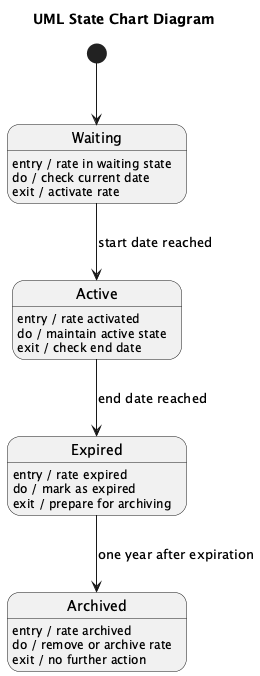

The diagram above was rendered by PlantUML. Its source (embedded in the PNG):
@startuml
title UML State Chart Diagram

state Waiting
state Active
state Expired
state Archived

[*] --> Waiting

Waiting : entry / rate in waiting state
Waiting : do / check current date
Waiting : exit / activate rate

Active : entry / rate activated
Active : do / maintain active state
Active : exit / check end date

Expired : entry / rate expired
Expired : do / mark as expired
Expired : exit / prepare for archiving

Archived : entry / rate archived
Archived : do / remove or archive rate
Archived : exit / no further action

Waiting --> Active : start date reached
Active --> Expired : end date reached
Expired --> Archived : one year after expiration
@enduml